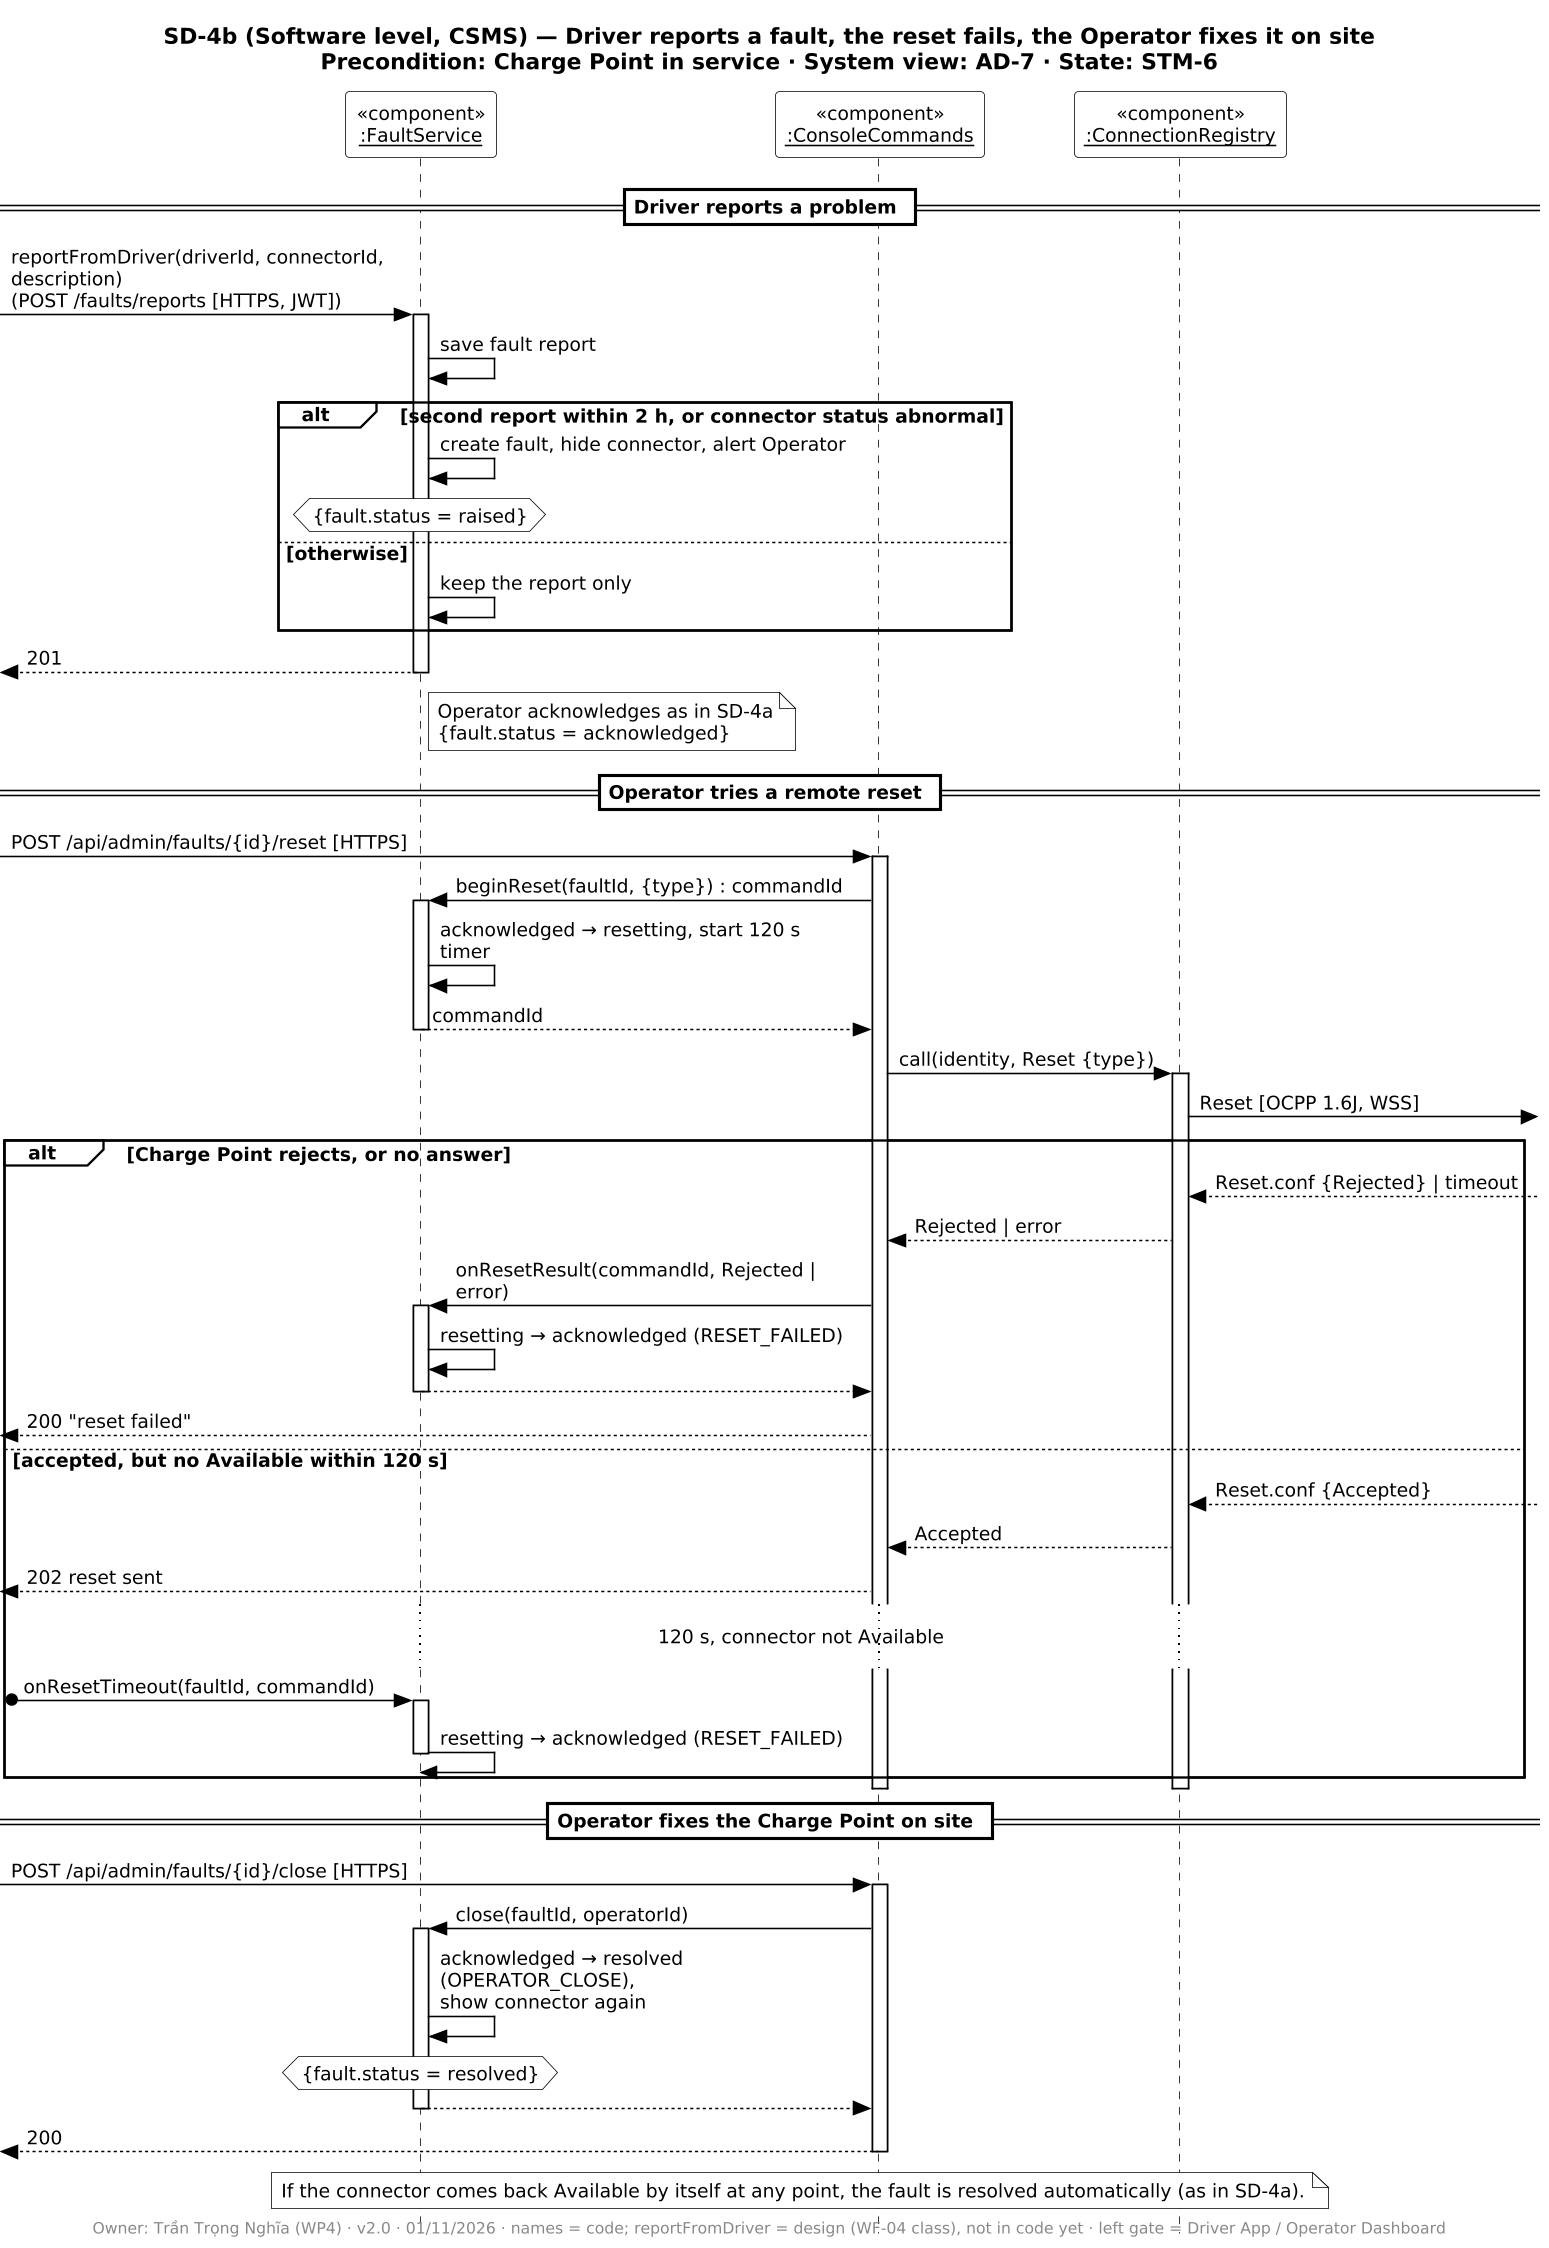

The diagram above was rendered by PlantUML. Its source (embedded in the PNG):
@startuml SD-4b
!include ../_style.iuml
title SD-4b (Software level, CSMS) — Driver reports a fault, the reset fails, the Operator fixes it on site\nPrecondition: Charge Point in service · System view: AD-7 · State: STM-6
footer Owner: Trần Trọng Nghĩa (WP4) · v2.0 · 01/11/2026 · names = code; reportFromDriver = design (WF-04 class), not in code yet · left gate = Driver App / Operator Dashboard

participant "«component»\n<u>:FaultService</u>" as FS
participant "«component»\n<u>:ConsoleCommands</u>" as CC
participant "«component»\n<u>:ConnectionRegistry</u>" as REG

== Driver reports a problem ==
[-> FS ++ : reportFromDriver(driverId, connectorId, description)\n(POST /faults/reports [HTTPS, JWT])
FS -> FS : save fault report
alt second report within 2 h, or connector status abnormal
  FS -> FS : create fault, hide connector, alert Operator
  hnote over FS : {fault.status = raised}
else otherwise
  FS -> FS : keep the report only
end
[<-- FS -- : 201
note right of FS : Operator acknowledges as in SD-4a\n{fault.status = acknowledged}

== Operator tries a remote reset ==
[-> CC ++ : POST /api/admin/faults/{id}/reset [HTTPS]
CC -> FS ++ : beginReset(faultId, {type}) : commandId
FS -> FS : acknowledged → resetting, start 120 s timer
FS --> CC -- : commandId
CC -> REG ++ : call(identity, Reset {type})
REG ->] : Reset [OCPP 1.6J, WSS]
alt Charge Point rejects, or no answer
  REG <--] : Reset.conf {Rejected} | timeout
  REG --> CC : Rejected | error
  CC -> FS ++ : onResetResult(commandId, Rejected | error)
  FS -> FS : resetting → acknowledged (RESET_FAILED)
  FS --> CC --
  [<-- CC : 200 "reset failed"
else accepted, but no Available within 120 s
  REG <--] : Reset.conf {Accepted}
  REG --> CC : Accepted
  [<-- CC : 202 reset sent
  ... 120 s, connector not Available ...
  [o-> FS ++ : onResetTimeout(faultId, commandId)
  FS -> FS : resetting → acknowledged (RESET_FAILED)
  deactivate FS
end
deactivate REG
deactivate CC

== Operator fixes the Charge Point on site ==
[-> CC ++ : POST /api/admin/faults/{id}/close [HTTPS]
CC -> FS ++ : close(faultId, operatorId)
FS -> FS : acknowledged → resolved (OPERATOR_CLOSE),\nshow connector again
hnote over FS : {fault.status = resolved}
FS --> CC --
[<-- CC -- : 200
note over FS, REG : If the connector comes back Available by itself at any point, the fault is resolved automatically (as in SD-4a).
@enduml